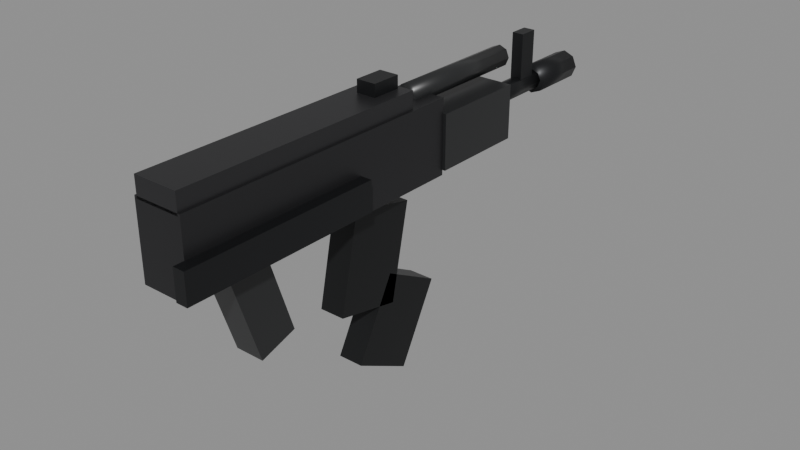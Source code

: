 # Source: SMG_Red.blend  (saved by Blender 5.3.31; exported with 4.5.12 LTS)
import bpy
from mathutils import Matrix  # noqa: F401  (used for matrix-valued properties, if any)

bpy.ops.wm.read_factory_settings(use_empty=True)
scene = bpy.context.scene
scene.name = 'Scene'

# ---- collections
col_smg_red = bpy.data.collections.new('SMG_Red'); scene.collection.children.link(col_smg_red)

# ---- materials (node trees are filled in below, after node groups)
mat_metal_0 = bpy.data.materials.new('Metal_0')
mat_metal_1 = bpy.data.materials.new('Metal_1')
mat_smoothplastic_2 = bpy.data.materials.new('SmoothPlastic_2')
mat_metal_3 = bpy.data.materials.new('Metal_3')
mat_metal_4 = bpy.data.materials.new('Metal_4')

# ---- material node trees
mat_metal_0.use_nodes = True; mat_metal_0.node_tree.nodes.clear()
_N = mat_metal_0.node_tree.nodes; _L = mat_metal_0.node_tree.links
n0 = _N.new('ShaderNodeBsdfPrincipled'); n0.name = 'Principled BSDF'; n0.location = (-200, 100)
n0.inputs[0].default_value = (0.0319, 0.0319, 0.03434, 1.0)
n0.inputs[1].default_value = 0.55
n0.inputs[2].default_value = 0.42
n0.inputs[10].default_value = 0.005
n1 = _N.new('ShaderNodeOutputMaterial'); n1.name = 'Material Output'; n1.location = (200, 100)
_L.new(n0.outputs[0], n1.inputs[0])
n1.is_active_output = True
mat_metal_1.use_nodes = True; mat_metal_1.node_tree.nodes.clear()
_N = mat_metal_1.node_tree.nodes; _L = mat_metal_1.node_tree.links
n0 = _N.new('ShaderNodeBsdfPrincipled'); n0.name = 'Principled BSDF'; n0.location = (-200, 100)
n0.inputs[0].default_value = (0.03955, 0.03955, 0.04231, 1.0)
n0.inputs[1].default_value = 0.55
n0.inputs[2].default_value = 0.42
n0.inputs[10].default_value = 0.005
n1 = _N.new('ShaderNodeOutputMaterial'); n1.name = 'Material Output'; n1.location = (200, 100)
_L.new(n0.outputs[0], n1.inputs[0])
n1.is_active_output = True
mat_smoothplastic_2.use_nodes = True; mat_smoothplastic_2.node_tree.nodes.clear()
_N = mat_smoothplastic_2.node_tree.nodes; _L = mat_smoothplastic_2.node_tree.links
n0 = _N.new('ShaderNodeBsdfPrincipled'); n0.name = 'Principled BSDF'; n0.location = (-200, 100)
n0.inputs[0].default_value = (0.01764, 0.0185, 0.01938, 1.0)
n0.inputs[2].default_value = 0.35
n0.inputs[10].default_value = 0.005
n1 = _N.new('ShaderNodeOutputMaterial'); n1.name = 'Material Output'; n1.location = (200, 100)
_L.new(n0.outputs[0], n1.inputs[0])
n1.is_active_output = True
mat_metal_3.use_nodes = True; mat_metal_3.node_tree.nodes.clear()
_N = mat_metal_3.node_tree.nodes; _L = mat_metal_3.node_tree.links
n0 = _N.new('ShaderNodeBsdfPrincipled'); n0.name = 'Principled BSDF'; n0.location = (-200, 100)
n0.inputs[0].default_value = (0.01764, 0.0185, 0.02029, 1.0)
n0.inputs[1].default_value = 0.55
n0.inputs[2].default_value = 0.42
n0.inputs[10].default_value = 0.005
n1 = _N.new('ShaderNodeOutputMaterial'); n1.name = 'Material Output'; n1.location = (200, 100)
_L.new(n0.outputs[0], n1.inputs[0])
n1.is_active_output = True
mat_metal_4.use_nodes = True; mat_metal_4.node_tree.nodes.clear()
_N = mat_metal_4.node_tree.nodes; _L = mat_metal_4.node_tree.links
n0 = _N.new('ShaderNodeBsdfPrincipled'); n0.name = 'Principled BSDF'; n0.location = (-200, 100)
n0.inputs[0].default_value = (0.01764, 0.0185, 0.01938, 1.0)
n0.inputs[1].default_value = 0.55
n0.inputs[2].default_value = 0.42
n0.inputs[10].default_value = 0.005
n1 = _N.new('ShaderNodeOutputMaterial'); n1.name = 'Material Output'; n1.location = (200, 100)
_L.new(n0.outputs[0], n1.inputs[0])
n1.is_active_output = True

# ---- meshes
me_receiver_1 = bpy.data.meshes.new('Receiver_1')
me_receiver_1.from_pydata([(-0.025, -0.15, -0.0375), (-0.025, -0.15, 0.0375), (-0.025, 0.15, -0.0375), (-0.025, 0.15, 0.0375), (0.025, -0.15, -0.0375), (0.025, -0.15, 0.0375), (0.025, 0.15, -0.0375), (0.025, 0.15, 0.0375)], [], [(0, 1, 3, 2), (2, 3, 7, 6), (6, 7, 5, 4), (4, 5, 1, 0), (2, 6, 4, 0), (7, 3, 1, 5)])
me_receiver_1.materials.append(mat_metal_0)
me_receiver_1.update()
me_dustcover_2 = bpy.data.meshes.new('DustCover_2')
me_dustcover_2.from_pydata([(-0.0225, -0.13, -0.01), (-0.0225, -0.13, 0.01), (-0.0225, 0.13, -0.01), (-0.0225, 0.13, 0.01), (0.0225, -0.13, -0.01), (0.0225, -0.13, 0.01), (0.0225, 0.13, -0.01), (0.0225, 0.13, 0.01)], [], [(0, 1, 3, 2), (2, 3, 7, 6), (6, 7, 5, 4), (4, 5, 1, 0), (2, 6, 4, 0), (7, 3, 1, 5)])
me_dustcover_2.materials.append(mat_metal_1)
me_dustcover_2.update()
me_handguard_3 = bpy.data.meshes.new('Handguard_3')
me_handguard_3.from_pydata([(-0.028, -0.05, -0.0275), (-0.028, -0.05, 0.0275), (-0.028, 0.05, -0.0275), (-0.028, 0.05, 0.0275), (0.028, -0.05, -0.0275), (0.028, -0.05, 0.0275), (0.028, 0.05, -0.0275), (0.028, 0.05, 0.0275)], [], [(0, 1, 3, 2), (2, 3, 7, 6), (6, 7, 5, 4), (4, 5, 1, 0), (2, 6, 4, 0), (7, 3, 1, 5)])
me_handguard_3.materials.append(mat_smoothplastic_2)
me_handguard_3.update()
me_gastube_4 = bpy.data.meshes.new('GasTube_4')
me_gastube_4.from_pydata([(-0.07, 0.011, -5.285e-09), (0.07, 0.011, 5.285e-09), (-0.07, 0.007778, -0.007778), (0.07, 0.007778, -0.007778), (-0.07, 0.0, -0.011), (0.07, 0.0, -0.011), (-0.07, -0.007778, -0.007778), (0.07, -0.007778, -0.007778), (-0.07, -0.011, -5.285e-09), (0.07, -0.011, 5.285e-09), (-0.07, -0.007778, 0.007778), (0.07, -0.007778, 0.007778), (-0.07, 0.0, 0.011), (0.07, 0.0, 0.011), (-0.07, 0.007778, 0.007778), (0.07, 0.007778, 0.007778)], [], [(0, 1, 3, 2), (2, 3, 5, 4), (4, 5, 7, 6), (6, 7, 9, 8), (8, 9, 11, 10), (10, 11, 13, 12), (3, 1, 15, 13, 11, 9, 7, 5), (12, 13, 15, 14), (14, 15, 1, 0), (0, 2, 4, 6, 8, 10, 12, 14)])
me_gastube_4.polygons.foreach_set('use_smooth', [True] * 10)
me_gastube_4.materials.append(mat_smoothplastic_2)
me_gastube_4.update()
me_barrel_5 = bpy.data.meshes.new('Barrel_5')
me_barrel_5.from_pydata([(-0.04, 0.01, -3.02e-09), (0.04, 0.01, 3.02e-09), (-0.04, 0.007071, -0.007071), (0.04, 0.007071, -0.007071), (-0.04, 0.0, -0.01), (0.04, 0.0, -0.01), (-0.04, -0.007071, -0.007071), (0.04, -0.007071, -0.007071), (-0.04, -0.01, -3.02e-09), (0.04, -0.01, 3.02e-09), (-0.04, -0.007071, 0.007071), (0.04, -0.007071, 0.007071), (-0.04, 0.0, 0.01), (0.04, 0.0, 0.01), (-0.04, 0.007071, 0.007071), (0.04, 0.007071, 0.007071)], [], [(0, 1, 3, 2), (2, 3, 5, 4), (4, 5, 7, 6), (6, 7, 9, 8), (8, 9, 11, 10), (10, 11, 13, 12), (3, 1, 15, 13, 11, 9, 7, 5), (12, 13, 15, 14), (14, 15, 1, 0), (0, 2, 4, 6, 8, 10, 12, 14)])
me_barrel_5.polygons.foreach_set('use_smooth', [True] * 10)
me_barrel_5.materials.append(mat_metal_3)
me_barrel_5.update()
me_frontsight_6 = bpy.data.meshes.new('FrontSight_6')
me_frontsight_6.from_pydata([(-0.006, -0.01, -0.025), (-0.006, -0.01, 0.025), (-0.006, 0.01, -0.025), (-0.006, 0.01, 0.025), (0.006, -0.01, -0.025), (0.006, -0.01, 0.025), (0.006, 0.01, -0.025), (0.006, 0.01, 0.025)], [], [(0, 1, 3, 2), (2, 3, 7, 6), (6, 7, 5, 4), (4, 5, 1, 0), (2, 6, 4, 0), (7, 3, 1, 5)])
me_frontsight_6.materials.append(mat_metal_3)
me_frontsight_6.update()
me_muzzlebrake_7 = bpy.data.meshes.new('MuzzleBrake_7')
me_muzzlebrake_7.from_pydata([(-0.03, 0.015, -2.265e-09), (0.03, 0.015, 2.265e-09), (-0.03, 0.01061, -0.01061), (0.03, 0.01061, -0.01061), (-0.03, 0.0, -0.015), (0.03, 0.0, -0.015), (-0.03, -0.01061, -0.01061), (0.03, -0.01061, -0.01061), (-0.03, -0.015, -2.265e-09), (0.03, -0.015, 2.265e-09), (-0.03, -0.01061, 0.01061), (0.03, -0.01061, 0.01061), (-0.03, 0.0, 0.015), (0.03, 0.0, 0.015), (-0.03, 0.01061, 0.01061), (0.03, 0.01061, 0.01061)], [], [(0, 1, 3, 2), (2, 3, 5, 4), (4, 5, 7, 6), (6, 7, 9, 8), (8, 9, 11, 10), (10, 11, 13, 12), (3, 1, 15, 13, 11, 9, 7, 5), (12, 13, 15, 14), (14, 15, 1, 0), (0, 2, 4, 6, 8, 10, 12, 14)])
me_muzzlebrake_7.polygons.foreach_set('use_smooth', [True] * 10)
me_muzzlebrake_7.materials.append(mat_metal_3)
me_muzzlebrake_7.update()
me_grip_8 = bpy.data.meshes.new('Grip_8')
me_grip_8.from_pydata([(-0.015, -0.02, -0.05), (-0.015, -0.02, 0.05), (-0.015, 0.02, -0.05), (-0.015, 0.02, 0.05), (0.015, -0.02, -0.05), (0.015, -0.02, 0.05), (0.015, 0.02, -0.05), (0.015, 0.02, 0.05)], [], [(0, 1, 3, 2), (2, 3, 7, 6), (6, 7, 5, 4), (4, 5, 1, 0), (2, 6, 4, 0), (7, 3, 1, 5)])
me_grip_8.materials.append(mat_smoothplastic_2)
me_grip_8.update()
me_foldedstock_9 = bpy.data.meshes.new('FoldedStock_9')
me_foldedstock_9.from_pydata([(-0.006, -0.1, -0.015), (-0.006, -0.1, 0.015), (-0.006, 0.1, -0.015), (-0.006, 0.1, 0.015), (0.006, -0.1, -0.015), (0.006, -0.1, 0.015), (0.006, 0.1, -0.015), (0.006, 0.1, 0.015)], [], [(0, 1, 3, 2), (2, 3, 7, 6), (6, 7, 5, 4), (4, 5, 1, 0), (2, 6, 4, 0), (7, 3, 1, 5)])
me_foldedstock_9.materials.append(mat_metal_3)
me_foldedstock_9.update()
me_magupper_10 = bpy.data.meshes.new('MagUpper_10')
me_magupper_10.from_pydata([(-0.013, -0.035, -0.05), (-0.013, -0.035, 0.05), (-0.013, 0.035, -0.05), (-0.013, 0.035, 0.05), (0.013, -0.035, -0.05), (0.013, -0.035, 0.05), (0.013, 0.035, -0.05), (0.013, 0.035, 0.05)], [], [(0, 1, 3, 2), (2, 3, 7, 6), (6, 7, 5, 4), (4, 5, 1, 0), (2, 6, 4, 0), (7, 3, 1, 5)])
me_magupper_10.materials.append(mat_metal_4)
me_magupper_10.update()
me_maglower_11 = bpy.data.meshes.new('MagLower_11')
me_maglower_11.from_pydata([(-0.013, -0.035, -0.045), (-0.013, -0.035, 0.045), (-0.013, 0.035, -0.045), (-0.013, 0.035, 0.045), (0.013, -0.035, -0.045), (0.013, -0.035, 0.045), (0.013, 0.035, -0.045), (0.013, 0.035, 0.045)], [], [(0, 1, 3, 2), (2, 3, 7, 6), (6, 7, 5, 4), (4, 5, 1, 0), (2, 6, 4, 0), (7, 3, 1, 5)])
me_maglower_11.materials.append(mat_metal_4)
me_maglower_11.update()
me_rearsight_12 = bpy.data.meshes.new('RearSight_12')
me_rearsight_12.from_pydata([(-0.01, -0.015, -0.0125), (-0.01, -0.015, 0.0125), (-0.01, 0.015, -0.0125), (-0.01, 0.015, 0.0125), (0.01, -0.015, -0.0125), (0.01, -0.015, 0.0125), (0.01, 0.015, -0.0125), (0.01, 0.015, 0.0125)], [], [(0, 1, 3, 2), (2, 3, 7, 6), (6, 7, 5, 4), (4, 5, 1, 0), (2, 6, 4, 0), (7, 3, 1, 5)])
me_rearsight_12.materials.append(mat_metal_3)
me_rearsight_12.update()

# ---- objects
ob_receiver = bpy.data.objects.new('Receiver', me_receiver_1)
ob_dustcover = bpy.data.objects.new('DustCover', me_dustcover_2)
ob_handguard = bpy.data.objects.new('Handguard', me_handguard_3)
ob_gastube = bpy.data.objects.new('GasTube', me_gastube_4)
ob_barrel = bpy.data.objects.new('Barrel', me_barrel_5)
ob_frontsight = bpy.data.objects.new('FrontSight', me_frontsight_6)
ob_muzzlebrake = bpy.data.objects.new('MuzzleBrake', me_muzzlebrake_7)
ob_grip = bpy.data.objects.new('Grip', me_grip_8)
ob_foldedstock = bpy.data.objects.new('FoldedStock', me_foldedstock_9)
ob_g_mag = bpy.data.objects.new('G_Mag', None)
ob_magupper = bpy.data.objects.new('MagUpper', me_magupper_10)
ob_maglower = bpy.data.objects.new('MagLower', me_maglower_11)
ob_rearsight = bpy.data.objects.new('RearSight', me_rearsight_12)
ob_a_grip = bpy.data.objects.new('A_Grip', None)
ob_a_muzzle = bpy.data.objects.new('A_Muzzle', None)
ob_a_sight = bpy.data.objects.new('A_Sight', None)
ob_a_lefthand = bpy.data.objects.new('A_LeftHand', None)
ob_a_eject = bpy.data.objects.new('A_Eject', None)

# ---- transforms, parenting, visibility, modifiers, constraints
ob_receiver.location = (0.0, 0.06, 0.045)
ob_dustcover.location = (0.0, 0.04, 0.09)
ob_handguard.location = (0.0, 0.26, 0.04)
ob_gastube.location = (0.0, 0.26, 0.085)
ob_gastube.rotation_euler = (0.0, 0.0, 1.571)
ob_barrel.location = (0.0, 0.35, 0.045)
ob_barrel.rotation_euler = (0.0, 0.0, 1.571)
ob_frontsight.location = (0.0, 0.37, 0.075)
ob_muzzlebrake.location = (0.0, 0.42, 0.045)
ob_muzzlebrake.rotation_euler = (0.0, 0.0, 1.571)
ob_grip.location = (0.0, -0.01, -0.03)
ob_grip.rotation_euler = (0.3142, 0.0, 0.0)
ob_foldedstock.location = (0.03, -0.0, 0.03)
ob_g_mag.location = (0.0, 0.12, 0.0)
ob_g_mag.empty_display_type = 'ARROWS'
ob_g_mag.empty_display_size = 0.5
ob_magupper.location = (0.0, 0.13, -0.05)
ob_magupper.rotation_euler = (-0.2094, 0.0, 0.0)
ob_maglower.location = (0.0, 0.16, -0.13)
ob_maglower.rotation_euler = (-0.4887, 0.0, 0.0)
ob_rearsight.location = (0.0, 0.15, 0.1)
ob_a_grip.location = (0.0, 0.0, 0.0)
ob_a_grip.empty_display_type = 'SINGLE_ARROW'
ob_a_grip.empty_display_size = 0.3
ob_a_muzzle.location = (0.0, 0.45, 0.045)
ob_a_muzzle.empty_display_type = 'SINGLE_ARROW'
ob_a_muzzle.empty_display_size = 0.3
ob_a_sight.location = (0.0, -0.05, 0.105)
ob_a_sight.empty_display_type = 'SINGLE_ARROW'
ob_a_sight.empty_display_size = 0.3
ob_a_lefthand.location = (0.0, 0.26, 0.025)
ob_a_lefthand.empty_display_type = 'SINGLE_ARROW'
ob_a_lefthand.empty_display_size = 0.3
ob_a_eject.location = (0.04, 0.08, 0.065)
ob_a_eject.empty_display_type = 'SINGLE_ARROW'
ob_a_eject.empty_display_size = 0.3

# ---- collection membership
col_smg_red.objects.link(ob_receiver)
col_smg_red.objects.link(ob_dustcover)
col_smg_red.objects.link(ob_handguard)
col_smg_red.objects.link(ob_gastube)
col_smg_red.objects.link(ob_barrel)
col_smg_red.objects.link(ob_frontsight)
col_smg_red.objects.link(ob_muzzlebrake)
col_smg_red.objects.link(ob_grip)
col_smg_red.objects.link(ob_foldedstock)
col_smg_red.objects.link(ob_g_mag)
col_smg_red.objects.link(ob_magupper)
col_smg_red.objects.link(ob_maglower)
col_smg_red.objects.link(ob_rearsight)
col_smg_red.objects.link(ob_a_grip)
col_smg_red.objects.link(ob_a_muzzle)
col_smg_red.objects.link(ob_a_sight)
col_smg_red.objects.link(ob_a_lefthand)
col_smg_red.objects.link(ob_a_eject)

# ---- scene / render settings (as saved in the file)
scene.frame_start = 1; scene.frame_end = 250; scene.frame_set(1)
scene.render.engine = 'BLENDER_EEVEE_NEXT'
scene.render.bake_bias = 0.0
scene.render.bake_samples = 0
scene.render.compositor_device = 'GPU'
scene.eevee.use_volume_custom_range = False
scene.eevee.fast_gi_thickness_near = 0.1
scene.eevee.fast_gi_thickness_far = 0.0
scene.eevee.ray_tracing_options.screen_trace_thickness = 0.1
bpy.context.view_layer.update()

# ---- added for rendering (the .blend has no active camera and no usable light): camera, sun + grey world if the file has none
cam_auto = bpy.data.cameras.new('AutoCamera')
cam_auto.lens = 50.0
cam_auto.sensor_width = 36.0
cam_auto.clip_end = 1000.0
ob_auto_camera = bpy.data.objects.new('AutoCamera', cam_auto)
scene.collection.objects.link(ob_auto_camera)
ob_auto_camera.location = (0.58608, -0.523497, 0.428832)
ob_auto_camera.rotation_euler = (1.09748, -7.21219e-08, 0.694738)
scene.camera = ob_auto_camera
light_auto_sun = bpy.data.lights.new('AutoSun', 'SUN')
light_auto_sun.energy = 3.0
light_auto_sun.angle = 0.0523599
ob_auto_sun = bpy.data.objects.new('AutoSun', light_auto_sun)
scene.collection.objects.link(ob_auto_sun)
ob_auto_sun.rotation_euler = (0.872665, 0.174533, 0.523599)
if scene.world is None:
    world_auto = bpy.data.worlds.new('AutoWorld')
    world_auto.color = (0.3, 0.3, 0.3)
    scene.world = world_auto
bpy.context.view_layer.update()
